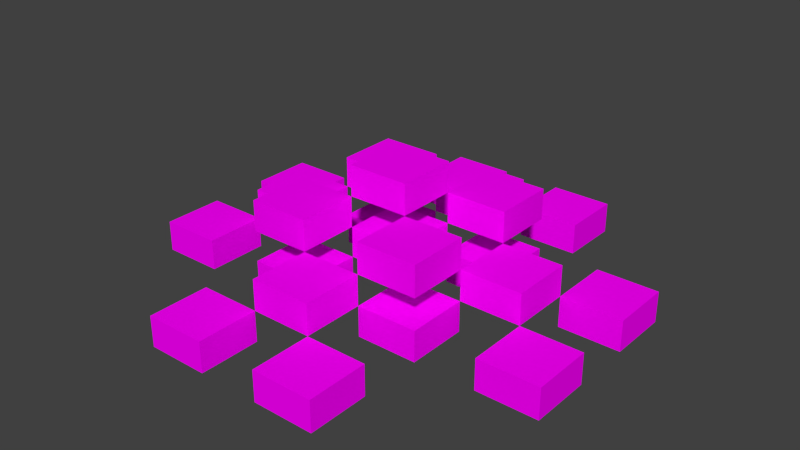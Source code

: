 # Source: grain.blend  (saved by Blender 2.58.0; exported with 4.5.12 LTS)
import bpy
from mathutils import Matrix  # noqa: F401  (used for matrix-valued properties, if any)

bpy.ops.wm.read_factory_settings(use_empty=True)
scene = bpy.context.scene
scene.name = 'Scene'

# ---- collections
col_collection_1 = bpy.data.collections.new('Collection 1'); scene.collection.children.link(col_collection_1)

# ---- materials (node trees are filled in below, after node groups)
mat_purple = bpy.data.materials.new('Purple')
mat_purple.alpha_threshold = 0.0
mat_purple.use_transparent_shadow = False
mat_purple.diffuse_color = (1.0, 0.0, 1.0, 1.0)
mat_purple.roughness = 0.5
mat_purple.line_color = (0.0, 0.0, 0.0, 1.0)

# ---- material node trees

# ---- world
world_world = bpy.data.worlds.new('World'); scene.world = world_world
world_world.color = (0.05088, 0.05088, 0.05088)
world_world.use_sun_shadow = False
world_world.sun_shadow_jitter_overblur = 0.0
world_world.cycles.sampling_method = 'MANUAL'
world_world.cycles.sample_map_resolution = 256

# ---- meshes
me_cube_016 = bpy.data.meshes.new('Cube.016')
me_cube_016.from_pydata([(0.0, 5.5, -0.5), (0.0, 4.5, -0.5), (-1.0, 4.5, -0.5), (-1.0, 5.5, -0.5), (4.768e-07, 5.5, 0.0), (-6.557e-07, 4.5, 0.0), (-1.0, 4.5, 0.0), (-1.0, 5.5, 0.0), (2.0, 5.5, -0.5), (2.0, 4.5, -0.5), (1.0, 4.5, -0.5), (1.0, 5.5, -0.5), (2.0, 5.5, 0.0), (2.0, 4.5, 0.0), (1.0, 4.5, 0.0), (1.0, 5.5, 0.0), (2.0, -0.5, -0.5), (2.0, -1.5, -0.5), (1.0, -1.5, -0.5), (1.0, -0.5, -0.5), (2.0, -0.5, 0.0), (2.0, -1.5, 0.0), (1.0, -1.5, 0.0), (1.0, -0.5, 0.0), (0.0, -0.5, -0.5), (0.0, -1.5, -0.5), (-1.0, -1.5, -0.5), (-1.0, -0.5, -0.5), (4.768e-07, -0.5, 0.0), (-6.557e-07, -1.5, 0.0), (-1.0, -1.5, 0.0), (-1.0, -0.5, 0.0), (-2.0, 1.5, -0.5), (-2.0, 0.5, -0.5), (-3.0, 0.5, -0.5), (-3.0, 1.5, -0.5), (-2.0, 1.5, 0.0), (-2.0, 0.5, 0.0), (-3.0, 0.5, 0.0), (-3.0, 1.5, 0.0), (4.0, 1.5, -0.5), (4.0, 0.5, -0.5), (3.0, 0.5, -0.5), (3.0, 1.5, -0.5), (4.0, 1.5, 0.0), (4.0, 0.5, 0.0), (3.0, 0.5, 0.0), (3.0, 1.5, 0.0), (1.0, 0.5, 0.0), (1.0, -0.5, 0.0), (-1.192e-07, -0.5, 0.0), (3.576e-07, 0.5, 0.0), (1.0, 0.5, 0.5), (1.0, -0.5, 0.5), (-3.576e-07, -0.5, 0.5), (5.96e-08, 0.5, 0.5), (0.0, 1.5, -0.5), (0.0, 0.5, -0.5), (-1.0, 0.5, -0.5), (-1.0, 1.5, -0.5), (4.768e-07, 1.5, 0.0), (-6.557e-07, 0.5, 0.0), (-1.0, 0.5, 0.0), (-1.0, 1.5, 0.0), (2.0, 1.5, -0.5), (2.0, 0.5, -0.5), (1.0, 0.5, -0.5), (1.0, 1.5, -0.5), (2.0, 1.5, 0.0), (2.0, 0.5, 0.0), (1.0, 0.5, 0.0), (1.0, 1.5, 0.0), (0.0, 1.5, 0.5), (0.0, 0.5, 0.5), (-1.0, 0.5, 0.5), (-1.0, 1.5, 0.5), (4.768e-07, 1.5, 1.0), (-6.557e-07, 0.5, 1.0), (-1.0, 0.5, 1.0), (-1.0, 1.5, 1.0), (2.0, 1.5, 0.5), (2.0, 0.5, 0.5), (1.0, 0.5, 0.5), (1.0, 1.5, 0.5), (2.0, 1.5, 1.0), (2.0, 0.5, 1.0), (1.0, 0.5, 1.0), (1.0, 1.5, 1.0), (1.0, 4.5, 0.0), (1.0, 3.5, 0.0), (-1.192e-07, 3.5, 0.0), (3.576e-07, 4.5, 0.0), (1.0, 4.5, 0.5), (1.0, 3.5, 0.5), (-3.576e-07, 3.5, 0.5), (5.96e-08, 4.5, 0.5), (1.0, 2.5, 1.0), (1.0, 1.5, 1.0), (-1.192e-07, 1.5, 1.0), (3.576e-07, 2.5, 1.0), (1.0, 2.5, 1.5), (1.0, 1.5, 1.5), (-3.576e-07, 1.5, 1.5), (5.96e-08, 2.5, 1.5), (2.0, 3.5, 0.5), (2.0, 2.5, 0.5), (1.0, 2.5, 0.5), (1.0, 3.5, 0.5), (2.0, 3.5, 1.0), (2.0, 2.5, 1.0), (1.0, 2.5, 1.0), (1.0, 3.5, 1.0), (0.0, 3.5, 0.5), (0.0, 2.5, 0.5), (-1.0, 2.5, 0.5), (-1.0, 3.5, 0.5), (4.768e-07, 3.5, 1.0), (-6.557e-07, 2.5, 1.0), (-1.0, 2.5, 1.0), (-1.0, 3.5, 1.0), (-1.0, 2.5, 0.0), (-1.0, 1.5, 0.0), (-2.0, 1.5, 0.0), (-2.0, 2.5, 0.0), (-1.0, 2.5, 0.5), (-1.0, 1.5, 0.5), (-2.0, 1.5, 0.5), (-2.0, 2.5, 0.5), (1.0, 2.5, 0.0), (1.0, 1.5, 0.0), (-1.192e-07, 1.5, 0.0), (3.576e-07, 2.5, 0.0), (1.0, 2.5, 0.5), (1.0, 1.5, 0.5), (-3.576e-07, 1.5, 0.5), (5.96e-08, 2.5, 0.5), (3.0, 2.5, 0.0), (3.0, 1.5, 0.0), (2.0, 1.5, 0.0), (2.0, 2.5, 0.0), (3.0, 2.5, 0.5), (3.0, 1.5, 0.5), (2.0, 1.5, 0.5), (2.0, 2.5, 0.5), (4.0, 3.5, -0.5), (4.0, 2.5, -0.5), (3.0, 2.5, -0.5), (3.0, 3.5, -0.5), (4.0, 3.5, 0.0), (4.0, 2.5, 0.0), (3.0, 2.5, 0.0), (3.0, 3.5, 0.0), (2.0, 3.5, -0.5), (2.0, 2.5, -0.5), (1.0, 2.5, -0.5), (1.0, 3.5, -0.5), (2.0, 3.5, 0.0), (2.0, 2.5, 0.0), (1.0, 2.5, 0.0), (1.0, 3.5, 0.0), (0.0, 3.5, -0.5), (0.0, 2.5, -0.5), (-1.0, 2.5, -0.5), (-1.0, 3.5, -0.5), (4.768e-07, 3.5, 0.0), (-6.557e-07, 2.5, 0.0), (-1.0, 2.5, 0.0), (-1.0, 3.5, 0.0), (-2.0, 3.5, -0.5), (-2.0, 2.5, -0.5), (-3.0, 2.5, -0.5), (-3.0, 3.5, -0.5), (-2.0, 3.5, 0.0), (-2.0, 2.5, 0.0), (-3.0, 2.5, 0.0), (-3.0, 3.5, 0.0)], [], [(0, 1, 2, 3), (4, 7, 6, 5), (0, 4, 5, 1), (1, 5, 6, 2), (2, 6, 7, 3), (4, 0, 3, 7), (8, 9, 10, 11), (12, 15, 14, 13), (8, 12, 13, 9), (9, 13, 14, 10), (10, 14, 15, 11), (12, 8, 11, 15), (16, 17, 18, 19), (20, 23, 22, 21), (16, 20, 21, 17), (17, 21, 22, 18), (18, 22, 23, 19), (20, 16, 19, 23), (24, 25, 26, 27), (28, 31, 30, 29), (24, 28, 29, 25), (25, 29, 30, 26), (26, 30, 31, 27), (28, 24, 27, 31), (32, 33, 34, 35), (36, 39, 38, 37), (32, 36, 37, 33), (33, 37, 38, 34), (34, 38, 39, 35), (36, 32, 35, 39), (40, 41, 42, 43), (44, 47, 46, 45), (40, 44, 45, 41), (41, 45, 46, 42), (42, 46, 47, 43), (44, 40, 43, 47), (48, 49, 50, 51), (52, 55, 54, 53), (48, 52, 53, 49), (49, 53, 54, 50), (50, 54, 55, 51), (52, 48, 51, 55), (56, 57, 58, 59), (60, 63, 62, 61), (56, 60, 61, 57), (57, 61, 62, 58), (58, 62, 63, 59), (60, 56, 59, 63), (64, 65, 66, 67), (68, 71, 70, 69), (64, 68, 69, 65), (65, 69, 70, 66), (66, 70, 71, 67), (68, 64, 67, 71), (72, 73, 74, 75), (76, 79, 78, 77), (72, 76, 77, 73), (73, 77, 78, 74), (74, 78, 79, 75), (76, 72, 75, 79), (80, 81, 82, 83), (84, 87, 86, 85), (80, 84, 85, 81), (81, 85, 86, 82), (82, 86, 87, 83), (84, 80, 83, 87), (88, 89, 90, 91), (92, 95, 94, 93), (88, 92, 93, 89), (89, 93, 94, 90), (90, 94, 95, 91), (92, 88, 91, 95), (96, 97, 98, 99), (100, 103, 102, 101), (96, 100, 101, 97), (97, 101, 102, 98), (98, 102, 103, 99), (100, 96, 99, 103), (104, 105, 106, 107), (108, 111, 110, 109), (104, 108, 109, 105), (105, 109, 110, 106), (106, 110, 111, 107), (108, 104, 107, 111), (112, 113, 114, 115), (116, 119, 118, 117), (112, 116, 117, 113), (113, 117, 118, 114), (114, 118, 119, 115), (116, 112, 115, 119), (120, 121, 122, 123), (124, 127, 126, 125), (120, 124, 125, 121), (121, 125, 126, 122), (122, 126, 127, 123), (124, 120, 123, 127), (128, 129, 130, 131), (132, 135, 134, 133), (128, 132, 133, 129), (129, 133, 134, 130), (130, 134, 135, 131), (132, 128, 131, 135), (136, 137, 138, 139), (140, 143, 142, 141), (136, 140, 141, 137), (137, 141, 142, 138), (138, 142, 143, 139), (140, 136, 139, 143), (144, 145, 146, 147), (148, 151, 150, 149), (144, 148, 149, 145), (145, 149, 150, 146), (146, 150, 151, 147), (148, 144, 147, 151), (152, 153, 154, 155), (156, 159, 158, 157), (152, 156, 157, 153), (153, 157, 158, 154), (154, 158, 159, 155), (156, 152, 155, 159), (160, 161, 162, 163), (164, 167, 166, 165), (160, 164, 165, 161), (161, 165, 166, 162), (162, 166, 167, 163), (164, 160, 163, 167), (168, 169, 170, 171), (172, 175, 174, 173), (168, 172, 173, 169), (169, 173, 174, 170), (170, 174, 175, 171), (172, 168, 171, 175)])
me_cube_016.materials.append(mat_purple)
me_cube_016.use_remesh_preserve_volume = False
me_cube_016.use_remesh_preserve_attributes = False
me_cube_016.use_mirror_vertex_groups = False
me_cube_016.update()

# ---- objects
ob_cube_015 = bpy.data.objects.new('Cube.015', me_cube_016)

# ---- transforms, parenting, visibility, modifiers, constraints
ob_cube_015.location = (0.0, -2.0, 1.0)
ob_cube_015.lock_rotations_4d = False
ob_cube_015.empty_display_type = 'ARROWS'
ob_cube_015.lineart.crease_threshold = 0.0

# ---- collection membership
col_collection_1.objects.link(ob_cube_015)

# ---- scene / render settings (as saved in the file)
scene.frame_start = 1; scene.frame_end = 250; scene.frame_set(1)
scene.render.engine = 'BLENDER_EEVEE_NEXT'
scene.render.image_settings.color_mode = 'RGB'
scene.render.image_settings.compression = 90
scene.render.resolution_percentage = 50
scene.render.dither_intensity = 0.0
scene.render.bake_margin = 2
scene.render.bake_bias = 0.0
scene.cycles.use_denoising = False
scene.cycles.samples = 10
scene.cycles.sampling_pattern = 'TABULATED_SOBOL'
scene.cycles.light_sampling_threshold = 0.0
scene.cycles.use_adaptive_sampling = False
scene.cycles.use_light_tree = False
scene.cycles.blur_glossy = 0.0
scene.cycles.volume_bounces = 1
scene.cycles.pixel_filter_type = 'GAUSSIAN'
scene.cycles.sample_clamp_indirect = 0.0
scene.view_settings.view_transform = 'Standard'
bpy.context.view_layer.update()

# ---- added for rendering (the .blend has no active camera and no usable light): camera, sun
cam_auto = bpy.data.cameras.new('AutoCamera')
cam_auto.lens = 50.0
cam_auto.sensor_width = 36.0
cam_auto.clip_end = 1000.0
ob_auto_camera = bpy.data.objects.new('AutoCamera', cam_auto)
scene.collection.objects.link(ob_auto_camera)
ob_auto_camera.location = (9.84431, -11.2132, 8.97545)
ob_auto_camera.rotation_euler = (1.09748, -7.21219e-08, 0.694738)
scene.camera = ob_auto_camera
light_auto_sun = bpy.data.lights.new('AutoSun', 'SUN')
light_auto_sun.energy = 3.0
light_auto_sun.angle = 0.0523599
ob_auto_sun = bpy.data.objects.new('AutoSun', light_auto_sun)
scene.collection.objects.link(ob_auto_sun)
ob_auto_sun.rotation_euler = (0.872665, 0.174533, 0.523599)
bpy.context.view_layer.update()
